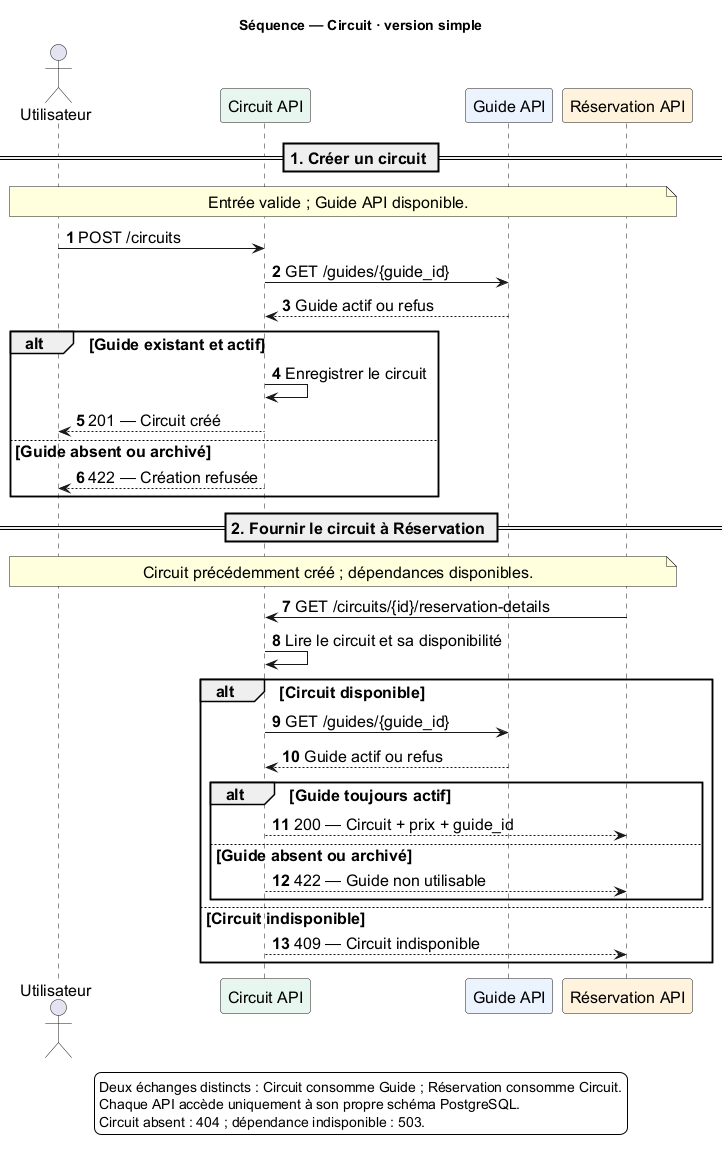

The diagram above was rendered by PlantUML. Its source (embedded in the PNG):
@startuml
title Séquence — Circuit · version simple
skinparam backgroundColor #FFFFFF
skinparam shadowing false
skinparam defaultFontName SansSerif
skinparam defaultFontSize 16
skinparam classAttributeIconSize 0
hide empty members
autonumber
actor Utilisateur as U
participant "Circuit API" as C #E7F6EF
participant "Guide API" as G #EAF2FF
participant "Réservation API" as R #FFF3DC
== 1. Créer un circuit ==
note over U,R : Entrée valide ; Guide API disponible.
U -> C : POST /circuits
C -> G : GET /guides/{guide_id}
G --> C : Guide actif ou refus
alt Guide existant et actif
  C -> C : Enregistrer le circuit
  C --> U : 201 — Circuit créé
else Guide absent ou archivé
  C --> U : 422 — Création refusée
end
== 2. Fournir le circuit à Réservation ==
note over U,R : Circuit précédemment créé ; dépendances disponibles.
R -> C : GET /circuits/{id}/reservation-details
C -> C : Lire le circuit et sa disponibilité
alt Circuit disponible
  C -> G : GET /guides/{guide_id}
  G --> C : Guide actif ou refus
  alt Guide toujours actif
    C --> R : 200 — Circuit + prix + guide_id
  else Guide absent ou archivé
    C --> R : 422 — Guide non utilisable
  end
else Circuit indisponible
  C --> R : 409 — Circuit indisponible
end
legend bottom
  Deux échanges distincts : Circuit consomme Guide ; Réservation consomme Circuit.
  Chaque API accède uniquement à son propre schéma PostgreSQL.
  Circuit absent : 404 ; dépendance indisponible : 503.
endlegend
@enduml